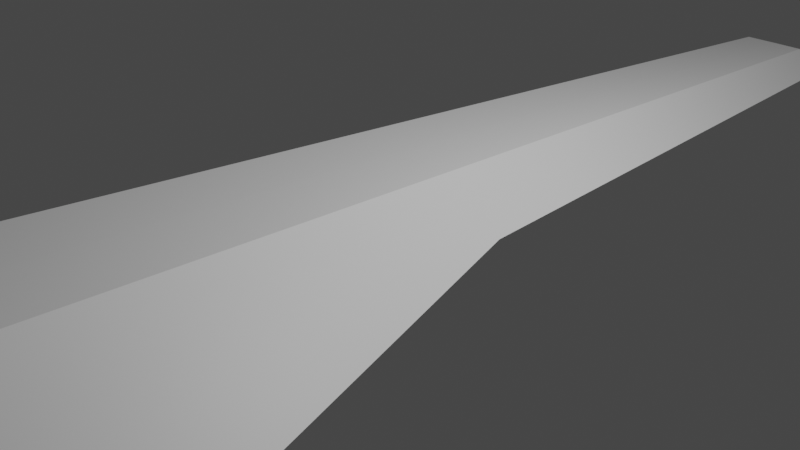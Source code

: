 # Source: ark_nova4.blend  (saved by Blender 2.80.39; exported with 4.5.12 LTS)
import bpy
from mathutils import Matrix  # noqa: F401  (used for matrix-valued properties, if any)

bpy.ops.wm.read_factory_settings(use_empty=True)
scene = bpy.context.scene
scene.name = 'Scene'

# ---- collections
col_collection = bpy.data.collections.new('Collection'); scene.collection.children.link(col_collection)

# ---- materials (node trees are filled in below, after node groups)
mat_material = bpy.data.materials.new('Material')
mat_material.alpha_threshold = 0.0
mat_material.use_transparent_shadow = False
mat_material.roughness = 0.5
mat_material.line_color = (0.0, 0.0, 0.0, 1.0)

# ---- material node trees
mat_material.use_nodes = True; mat_material.node_tree.nodes.clear()
_N = mat_material.node_tree.nodes; _L = mat_material.node_tree.links
n0 = _N.new('ShaderNodeOutputMaterial'); n0.name = 'Material Output'; n0.location = (300, 300)
n1 = _N.new('ShaderNodeBsdfPrincipled'); n1.name = 'Principled BSDF'; n1.location = (10, 300)
n1.distribution = 'GGX'
n1.subsurface_method = 'BURLEY'
n1.inputs[3].default_value = 1.45
_L.new(n1.outputs[0], n0.inputs[0])
n0.is_active_output = True

# ---- world
world_world = bpy.data.worlds.new('World'); scene.world = world_world
world_world.color = (0.05088, 0.05088, 0.05088)
world_world.use_sun_shadow = False
world_world.sun_shadow_jitter_overblur = 0.0

# ---- cameras
cam_camera = bpy.data.cameras.new('Camera')
cam_camera.clip_end = 100.0
cam_camera.ortho_scale = 7.314
cam_camera.dof.focus_distance = 0.0
cam_camera.dof.aperture_fstop = 128.0

# ---- lights
light_light = bpy.data.lights.new('Light', 'POINT')
light_light.transmission_factor = 0.0
light_light.cutoff_distance = 30.0
light_light.energy = 1000.0
light_light.shadow_buffer_clip_start = 1.001
light_light.shadow_soft_size = 0.1
light_light.shadow_maximum_resolution = 0.006
light_light.use_absolute_resolution = True

# ---- meshes
me_cube = bpy.data.meshes.new('Cube')
me_cube.from_pydata([(-0.3919, 0.901, 0.3181), (-6.501e-05, 0.901, 0.3195), (-0.8994, -0.7591, 1.071), (0.001044, -0.7578, 1.074), (-0.7275, 0.9009, 0.09199), (-1.858, -0.7353, 0.4093), (-0.6672, 0.0003889, 0.7267), (0.0005368, 0.001066, 0.7288), (-1.348, 0.0003889, 0.2678), (-2.662, -0.6502, -0.1886)], [], [(7, 6, 2, 3), (6, 0, 4, 8), (2, 6, 8, 5), (1, 0, 6, 7), (5, 8, 9)])
_uv = me_cube.uv_layers.new(name='UVMap')
_uv.uv.foreach_set('vector', [0.4903, 0.1367, 0.5978, 0.1367, 0.6206, 0.252, 0.4822, 0.2519, 0.5978, 0.1367, 0.5706, -1.14e-05, 0.5706, -1.14e-05, 0.5979, 0.1376, 0.6206, 0.252, 0.5978, 0.1367, 0.5979, 0.1376, 0.01672, 0.003848, 0.5, 0.0, 0.5706, -1.14e-05, 0.5978, 0.1367, 0.4903, 0.1367, 0.01672, 0.003848, 0.5979, 0.1376, 0.05213, 0.012])
me_cube.materials.append(mat_material)
me_cube.use_remesh_preserve_volume = False
me_cube.use_remesh_preserve_attributes = False
me_cube.use_mirror_vertex_groups = False
me_cube.update()

# ---- objects
ob_armor_top = bpy.data.objects.new('Armor Top', me_cube)
ob_light = bpy.data.objects.new('Light', light_light)
ob_camera = bpy.data.objects.new('Camera', cam_camera)

# ---- transforms, parenting, visibility, modifiers, constraints
ob_armor_top.location = (0.0, 0.0, 0.0)
ob_armor_top.scale = (1.0, 7.982, 1.0)
ob_armor_top.lock_rotations_4d = False
ob_armor_top.empty_display_type = 'ARROWS'
ob_armor_top.lineart.crease_threshold = 0.0
_m = ob_armor_top.modifiers.new('Mirror', 'MIRROR')
_m.merge_threshold = 0.227
ob_light.location = (4.076, 1.005, 5.904)
ob_light.rotation_euler = (0.6503, 0.05522, 1.866)
ob_light.lock_rotations_4d = False
ob_light.empty_display_type = 'ARROWS'
ob_light.color = (0.0, 0.0, 0.0, 0.0)
ob_light.lineart.crease_threshold = 0.0
ob_camera.location = (7.359, -6.926, 4.958)
ob_camera.rotation_euler = (1.109, 0.0, 0.8149)
ob_camera.lock_rotations_4d = False
ob_camera.empty_display_type = 'ARROWS'
ob_camera.color = (0.0, 0.0, 0.0, 0.0)
ob_camera.display_type = 'WIRE'
ob_camera.lineart.crease_threshold = 0.0

# ---- collection membership
col_collection.objects.link(ob_armor_top)
col_collection.objects.link(ob_light)
col_collection.objects.link(ob_camera)

# ---- scene / render settings (as saved in the file)
scene.camera = ob_camera
scene.frame_start = 1; scene.frame_end = 250; scene.frame_set(0)
scene.render.engine = 'BLENDER_EEVEE_NEXT'
scene.render.motion_blur_shutter = 1.0
scene.cycles.use_denoising = False
scene.cycles.samples = 128
scene.cycles.sampling_pattern = 'TABULATED_SOBOL'
scene.cycles.use_adaptive_sampling = False
scene.cycles.use_light_tree = False
scene.view_settings.view_transform = 'Filmic'
bpy.context.view_layer.update()
